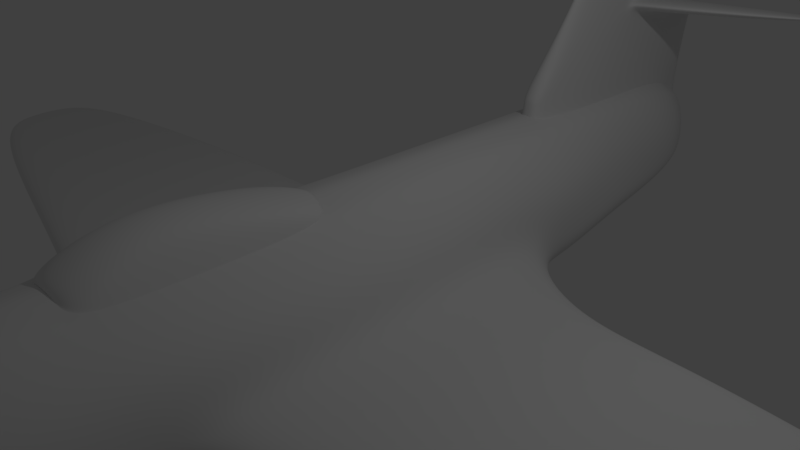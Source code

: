 # Source: Avion.blend  (saved by Blender 2.79.0; exported with 4.5.12 LTS)
import bpy
from mathutils import Matrix  # noqa: F401  (used for matrix-valued properties, if any)

bpy.ops.wm.read_factory_settings(use_empty=True)
scene = bpy.context.scene
scene.name = 'Scene'

# ---- collections
col_collection_1 = bpy.data.collections.new('Collection 1'); scene.collection.children.link(col_collection_1)

# ---- world
world_world = bpy.data.worlds.new('World'); scene.world = world_world
world_world.color = (0.05088, 0.05088, 0.05088)
world_world.use_sun_shadow = False
world_world.sun_shadow_jitter_overblur = 0.0
world_world.cycles.sampling_method = 'MANUAL'

# ---- cameras
cam_camera = bpy.data.cameras.new('Camera')
cam_camera.clip_end = 100.0
cam_camera.lens = 35.0
cam_camera.sensor_width = 32.0
cam_camera.sensor_height = 18.0
cam_camera.ortho_scale = 7.314
cam_camera.dof.focus_distance = 0.0

# ---- lights
light_lamp = bpy.data.lights.new('Lamp', 'POINT')
light_lamp.transmission_factor = 0.0
light_lamp.cutoff_distance = 30.0
light_lamp.energy = 100.0
light_lamp.shadow_buffer_clip_start = 1.001
light_lamp.shadow_soft_size = 0.1
light_lamp.shadow_maximum_resolution = 0.006
light_lamp.use_absolute_resolution = True

# ---- meshes
me_cube_001 = bpy.data.meshes.new('Cube.001')
me_cube_001.from_pydata([(0.007493, -1.145, -0.154), (0.006283, -1.145, -0.1347), (0.1872, 0.9702, 0.1628), (0.1649, 0.9806, 0.5831), (0.0, 0.9702, 0.1111), (0.0, 0.9827, 0.6234), (0.0, -1.145, -0.1565), (0.0, -1.145, -0.1332), (0.6807, -0.7143, -1.0), (0.6807, -0.4286, -1.0), (0.6807, -0.1429, -1.0), (0.6807, 0.1429, -1.0), (0.6807, 0.4286, -1.0), (0.6364, 0.7611, -0.5308), (0.5551, 0.7143, 1.0), (0.5551, 0.4286, 1.0), (0.5551, 0.1429, 1.0), (0.5551, -0.1429, 1.0), (0.5551, -0.4286, 1.0), (0.5551, -0.7143, 1.0), (0.0, 0.4286, 1.16), (0.0, 0.1429, 1.16), (0.0, -0.1429, 1.16), (0.5551, -0.1921, 1.218), (0.0, -0.7143, 1.16), (0.0, 0.7611, -0.7191), (0.0, 0.4286, -1.268), (0.0, 0.1429, -1.304), (0.0, -0.1429, -1.304), (0.0, -0.4286, -1.304), (0.0, -0.7143, -1.268), (0.2424, 0.9763, 0.447), (0.2489, 0.9702, 0.2915), (0.01057, -1.145, -0.1411), (0.01057, -1.145, -0.1475), (0.0, -1.145, -0.1411), (0.0, -1.145, -0.1475), (0.0, 0.9763, 0.447), (0.0, 0.9702, 0.2915), (0.8373, 0.7251, 0.5045), (0.8609, 0.7611, -0.06193), (1.0, 0.4286, 0.3333), (1.0, 0.4286, -0.3333), (1.0, 0.1429, 0.3333), (1.0, 0.1429, -0.3333), (1.144, -0.1429, 0.3333), (1.144, -0.1429, -0.3333), (1.144, -0.4286, 0.3333), (1.144, -0.4286, -0.3333), (1.0, -0.7143, 0.3333), (1.0, -0.7143, -0.3333), (0.6807, 0.2857, -1.0), (0.5551, 0.2857, 1.0), (0.0, 0.2857, 1.16), (0.0, 0.2857, -1.268), (1.0, 0.2857, -0.3333), (1.0, 0.2857, 0.3333), (8.805, -0.1914, -0.5485), (9.171, -0.07819, -0.5485), (9.171, 0.03507, -0.5485), (9.171, 0.03507, -0.2315), (9.171, -0.07819, -0.2315), (8.805, -0.1914, -0.2315), (8.178, 0.0917, -0.2315), (8.416, 0.0917, -0.5485), (2.439, 0.0719, -0.3962), (2.439, -0.1563, -0.3962), (2.439, -0.3846, -0.3962), (2.439, -0.3846, -0.9371), (2.439, 0.186, -0.9371), (2.439, 0.0719, -0.9371), (2.439, -0.1563, -0.9371), (2.439, 0.186, -0.3962), (0.2489, 0.9702, 0.2256), (0.01057, -1.145, -0.1508), (0.0, -1.145, -0.1508), (0.0, 0.9702, 0.2256), (0.8609, 0.7611, -0.3021), (1.0, 0.4286, -0.6748), (1.0, -0.4583, -0.6748), (1.0, -0.7143, -0.6748), (1.0, 0.3137, -0.6748), (9.41, 0.04279, -0.3939), (9.41, -0.07961, -0.3939), (9.043, -0.202, -0.3939), (8.416, 0.104, -0.3939), (2.439, 0.2059, -0.6733), (2.439, -0.4108, -0.6733), (4.342, -0.1342, -0.1512), (4.238, -0.33, -0.1512), (4.238, -0.33, -0.6288), (4.129, 0.1594, -0.6288), (4.061, 0.1594, -0.1512), (4.342, 0.06149, -0.1512), (4.342, 0.06149, -0.6288), (4.342, -0.1342, -0.6288), (4.129, 0.1771, -0.3958), (4.306, -0.3518, -0.3958), (0.4155, -0.8499, 0.7506), (0.0, -0.8499, 0.8762), (0.0, -0.8499, -1.027), (0.514, -0.8499, -0.8175), (0.7644, -0.8499, -0.2536), (0.7644, -0.8499, 0.3041), (0.7644, -0.8499, -0.5625), (0.08436, 0.9762, 0.6062), (0.0, -1.145, -0.1553), (0.118, 0.9702, 0.1355), (0.0, -1.145, -0.1339), (0.2629, 0.7143, 1.084), (0.2629, 0.4286, 1.084), (0.2629, 0.1429, 1.084), (0.2629, -0.1429, 1.084), (0.3666, -0.4286, 1.512), (0.2629, -0.7143, 1.084), (0.3843, 0.7611, -0.6299), (0.3224, 0.4286, -1.141), (0.3224, 0.1429, -1.235), (0.3224, -0.1429, -1.235), (0.3224, -0.4286, -1.235), (0.3224, -0.7143, -1.141), (0.003566, -1.145, -0.1475), (0.003566, -1.145, -0.1411), (0.1472, 0.9702, 0.2915), (0.1453, 0.9763, 0.447), (0.3224, 0.2857, -1.141), (0.2629, 0.2857, 1.084), (0.1472, 0.9702, 0.2256), (0.003566, -1.145, -0.1508), (0.1968, -0.8499, 0.8168), (0.2434, -0.8499, -0.9281), (0.0, 1.0, 3.311), (0.0, 0.4286, 1.16), (0.2629, 0.7143, 1.084), (0.2629, 0.4286, 1.084), (0.5702, 0.8733, -0.304), (0.0, 0.4286, 1.16), (0.2629, 0.7143, 1.084), (0.1984, 0.4286, 1.042), (0.0, 0.7143, 4.5), (0.0, 0.4343, 1.545), (0.08691, 1.0, 3.097), (0.08691, 0.7143, 4.286), (0.1984, 0.4343, 1.331), (0.5551, 0.8738, 1.0), (0.0, 0.8733, -0.4173), (0.8609, 0.8733, -0.06193), (0.8373, 0.8697, 0.5045), (0.7052, 0.8733, -0.1665), (0.4186, 0.8733, -0.3636), (0.2629, 0.8738, 1.084), (0.0, 0.8738, 4.117), (0.2629, 0.8738, 1.084), (0.2629, 0.8738, 1.084), (0.08691, 0.8738, 3.904), (0.6714, 0.5863, -0.7043), (0.5551, 0.5612, 1.0), (0.0, 0.5863, -0.9471), (0.9609, 0.5863, -0.09993), (0.8373, 0.5863, 0.5045), (0.9609, 0.5863, -0.4095), (0.3465, 0.5863, -0.8321), (0.2629, 0.5612, 1.084), (0.0, 0.5612, 2.682), (0.2629, 0.5612, 1.084), (0.2629, 0.5612, 1.084), (0.08691, 0.5612, 2.468), (0.1473, 1.0, 2.213), (0.1823, 0.7143, 2.55), (0.1984, 0.4312, 1.197), (0.0, 0.4312, 1.336), (0.0, 1.0, 2.145), (0.1823, 0.8738, 2.375), (0.1823, 0.5612, 1.718), (0.1939, 0.7143, 2.34), (0.0, 0.4308, 1.311), (0.1547, 1.0, 2.081), (0.1984, 0.4308, 1.181), (0.0, 1.0, 2.211), (0.1939, 0.8738, 2.19), (0.1939, 0.5612, 1.627), (0.1547, 1.0, 2.081), (0.1473, 1.0, 2.213), (0.1939, 0.8738, 2.19), (0.1823, 0.8738, 2.375), (0.1823, 0.7143, 2.55), (0.1939, 0.7143, 2.34), (2.678, 0.9173, 2.386), (2.676, 0.9173, 2.419), (2.688, 0.8854, 2.413), (2.685, 0.8854, 2.46), (2.685, 0.8451, 2.504), (2.688, 0.8451, 2.451), (1.443, 0.8763, 2.287), (1.443, 0.7538, 2.402), (1.434, 0.7538, 2.564), (1.434, 0.8763, 2.429), (1.408, 0.9731, 2.305), (1.413, 0.9731, 2.204), (0.6807, -0.5714, -1.0), (0.5551, -0.5714, 1.0), (0.0, -0.5714, 1.16), (0.0, -0.5714, -1.268), (1.0, -0.5714, -0.3333), (1.0, -0.5714, 0.3333), (1.0, -0.5863, -0.6748), (0.3224, -0.5714, -1.141), (0.2629, -0.5714, 1.084), (0.5551, -0.1429, 1.0), (0.5551, -0.4286, 1.0), (0.0, -0.1429, 1.16), (0.2629, -0.1429, 1.084), (0.5502, -0.5714, 1.0), (0.0, -0.5714, 1.16), (0.2629, -0.5714, 1.084), (0.0, -0.1639, 1.295), (0.0, -0.4286, 1.671), (0.2629, -0.1639, 1.285), (0.1922, -0.4286, 1.633), (0.4925, -0.5429, 1.124), (0.0, -0.563, 1.284), (0.251, -0.563, 1.267), (0.3023, -0.9317, 0.4752), (0.0, -0.9317, 0.619), (0.0, -0.9317, -0.8072), (0.5637, -0.9317, -0.2185), (0.5637, -0.9317, 0.2071), (0.5637, -0.9317, -0.4452), (0.3761, -0.9317, -0.6585), (0.1374, -0.9317, 0.5744), (0.1722, -0.9317, -0.7327), (0.5502, -0.5601, 1.0), (0.0, -0.5794, 1.16), (0.5551, -0.1429, 1.0), (0.2629, -0.1283, 1.084), (0.0, -0.1109, 1.16), (0.2629, -0.5714, 1.084), (0.5551, -0.4286, 1.0)], [], [(124, 105, 3, 31), (226, 222, 1, 33), (230, 228, 0, 106), (229, 223, 7, 108), (122, 108, 7, 35), (150, 105, 152), (20, 110, 134, 132), (126, 53, 21, 111), (111, 21, 22, 112), (200, 18, 209, 212), (207, 201, 24, 114), (149, 135, 13, 115), (161, 155, 12, 116), (125, 51, 11, 117), (117, 11, 10, 118), (118, 10, 9, 119), (206, 199, 8, 120), (147, 144, 14, 39), (159, 156, 15, 41), (56, 52, 16, 43), (43, 16, 17, 45), (45, 17, 18, 47), (204, 200, 19, 49), (205, 203, 50, 80), (203, 204, 49, 50), (97, 90, 57, 84), (46, 45, 47, 48), (88, 89, 62, 61), (44, 43, 45, 46), (93, 88, 61, 60), (55, 56, 43, 44), (160, 158, 42, 78), (158, 159, 41, 42), (148, 146, 40, 77), (146, 147, 39, 40), (128, 121, 36, 75), (121, 122, 35, 36), (227, 225, 34, 74), (225, 226, 33, 34), (127, 123, 32, 73), (123, 124, 31, 32), (42, 41, 56, 55), (78, 42, 55, 81), (41, 15, 52, 56), (116, 12, 51, 125), (110, 20, 53, 126), (83, 61, 62, 84), (82, 60, 61, 83), (85, 63, 60, 82), (94, 91, 64, 59), (95, 94, 59, 58), (96, 92, 63, 85), (92, 93, 60, 63), (90, 95, 58, 57), (9, 10, 71, 68), (55, 44, 65, 72), (81, 55, 72, 86), (10, 11, 70, 71), (11, 51, 69, 70), (44, 46, 66, 65), (46, 48, 67, 66), (79, 9, 68, 87), (48, 79, 87, 67), (51, 81, 86, 69), (91, 96, 85, 64), (64, 85, 82, 59), (59, 82, 83, 58), (58, 83, 84, 57), (12, 78, 81, 51), (107, 127, 73, 2), (228, 227, 74, 0), (106, 128, 75, 6), (135, 148, 77, 13), (155, 160, 78, 12), (89, 97, 84, 62), (199, 205, 80, 8), (67, 87, 97, 89), (69, 86, 96, 91), (68, 71, 95, 90), (72, 65, 93, 92), (86, 72, 92, 96), (71, 70, 94, 95), (70, 69, 91, 94), (65, 66, 88, 93), (66, 67, 89, 88), (87, 68, 90, 97), (8, 80, 104, 101), (50, 49, 103, 102), (80, 50, 102, 104), (114, 24, 99, 129), (120, 8, 101, 130), (49, 19, 98, 103), (30, 120, 130, 100), (19, 114, 129, 98), (0, 74, 128, 106), (4, 76, 127, 107), (15, 110, 126, 52), (26, 116, 125, 54), (38, 37, 124, 123), (76, 38, 123, 127), (34, 33, 122, 121), (74, 34, 121, 128), (202, 206, 120, 30), (28, 118, 119, 29), (27, 117, 118, 28), (54, 125, 117, 27), (157, 161, 116, 26), (145, 149, 115, 25), (200, 207, 114, 19), (201, 207, 214, 213), (16, 111, 112, 17), (52, 126, 111, 16), (156, 162, 110, 15), (144, 150, 109, 14), (33, 1, 108, 122), (222, 229, 108, 1), (224, 230, 106, 6), (37, 5, 105, 124), (132, 134, 138, 136), (152, 105, 153), (162, 109, 133, 164), (170, 169, 143, 140), (172, 167, 141, 154), (164, 133, 137, 165), (154, 151, 139, 142), (166, 163, 140, 143), (167, 171, 131, 141), (173, 168, 142, 166), (141, 131, 151, 154), (168, 172, 154, 142), (133, 152, 153, 137), (3, 105, 150, 144), (4, 107, 149, 145), (2, 73, 148, 135), (32, 31, 147, 146), (73, 32, 146, 148), (31, 3, 144, 147), (107, 2, 135, 149), (109, 150, 152, 133), (169, 173, 166, 143), (142, 139, 163, 166), (134, 164, 165, 138), (110, 162, 164, 134), (14, 109, 162, 156), (25, 115, 161, 157), (13, 77, 160, 155), (40, 39, 159, 158), (77, 40, 158, 160), (39, 14, 156, 159), (115, 13, 155, 161), (177, 180, 173, 169), (172, 168, 185, 184), (180, 174, 168, 173), (176, 178, 171, 167), (179, 176, 181, 183), (175, 177, 169, 170), (136, 138, 177, 175), (153, 105, 176, 179), (105, 5, 178, 176), (165, 137, 174, 180), (137, 153, 179, 174), (138, 165, 180, 177), (195, 194, 192, 191), (194, 193, 189, 192), (174, 179, 183, 186), (168, 174, 186, 185), (176, 167, 182, 181), (167, 172, 184, 182), (192, 189, 190, 191), (189, 187, 188, 190), (196, 195, 191, 190), (198, 197, 188, 187), (193, 198, 187, 189), (197, 196, 190, 188), (182, 184, 196, 197), (183, 181, 198, 193), (181, 182, 197, 198), (184, 185, 195, 196), (186, 183, 193, 194), (185, 186, 194, 195), (112, 22, 210, 211), (29, 119, 206, 202), (9, 79, 205, 199), (48, 47, 204, 203), (79, 48, 203, 205), (47, 18, 200, 204), (119, 9, 199, 206), (17, 112, 211, 208), (232, 236, 221, 220), (233, 234, 217, 23), (234, 235, 215, 217), (236, 231, 219, 221), (18, 17, 208, 209), (207, 200, 212, 214), (217, 215, 216, 218), (23, 217, 218, 113), (113, 218, 221, 219), (218, 216, 220, 221), (237, 233, 23, 113), (231, 237, 113, 219), (100, 130, 230, 224), (98, 129, 229, 222), (101, 104, 227, 228), (102, 103, 226, 225), (104, 102, 225, 227), (129, 99, 223, 229), (130, 101, 228, 230), (103, 98, 222, 226), (212, 209, 237, 231), (209, 208, 233, 237), (214, 212, 231, 236), (211, 210, 235, 234), (208, 211, 234, 233), (213, 214, 236, 232)])
me_cube_001.polygons.foreach_set('use_smooth', [True] * 214)
me_cube_001.use_remesh_preserve_volume = False
me_cube_001.use_remesh_preserve_attributes = False
me_cube_001.use_mirror_vertex_groups = False
me_cube_001.update()

# ---- objects
ob_cube = bpy.data.objects.new('Cube', me_cube_001)
ob_lamp = bpy.data.objects.new('Lamp', light_lamp)
ob_camera = bpy.data.objects.new('Camera', cam_camera)

# ---- transforms, parenting, visibility, modifiers, constraints
ob_cube.location = (0.0, 0.0, 0.0)
ob_cube.scale = (1.0, 7.131, 1.0)
ob_cube.lineart.crease_threshold = 0.0
_m = ob_cube.modifiers.new('Mirror', 'MIRROR')
_m.use_clip = True
_m = ob_cube.modifiers.new('Subsurf', 'SUBSURF')
_m.uv_smooth = 'PRESERVE_CORNERS'
_m.quality = 2
_m.levels = 2
_m.show_only_control_edges = False
_m = ob_cube.modifiers.new('Subsurf.001', 'SUBSURF')
_m.uv_smooth = 'PRESERVE_CORNERS'
_m.quality = 2
_m.show_only_control_edges = False
_m.use_creases = False
ob_lamp.location = (4.076, 1.005, 5.904)
ob_lamp.rotation_euler = (0.6503, 0.05522, 1.866)
ob_lamp.lock_rotations_4d = False
ob_lamp.empty_display_type = 'ARROWS'
ob_lamp.color = (0.0, 0.0, 0.0, 0.0)
ob_lamp.lineart.crease_threshold = 0.0
ob_camera.location = (7.481, -6.508, 5.344)
ob_camera.rotation_euler = (1.109, 0.0, 0.8149)
ob_camera.lock_rotations_4d = False
ob_camera.empty_display_type = 'ARROWS'
ob_camera.color = (0.0, 0.0, 0.0, 0.0)
ob_camera.hide_viewport = True
ob_camera.display_type = 'WIRE'
ob_camera.lineart.crease_threshold = 0.0

# ---- collection membership
col_collection_1.objects.link(ob_cube)
col_collection_1.objects.link(ob_lamp)
col_collection_1.objects.link(ob_camera)

# ---- scene / render settings (as saved in the file)
scene.camera = ob_camera
scene.frame_start = 1; scene.frame_end = 250; scene.frame_set(246)
scene.render.engine = 'CYCLES'
scene.render.resolution_percentage = 50
scene.render.dither_intensity = 0.0
scene.cycles.use_denoising = False
scene.cycles.samples = 128
scene.cycles.sampling_pattern = 'TABULATED_SOBOL'
scene.cycles.use_adaptive_sampling = False
scene.cycles.use_light_tree = False
scene.cycles.blur_glossy = 0.0
scene.cycles.sample_clamp_indirect = 0.0
scene.view_settings.view_transform = 'Standard'
bpy.context.view_layer.update()
